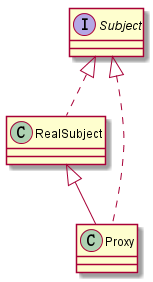

The diagram above was rendered by PlantUML. Its source (embedded in the PNG):
@startuml

interface Subject

class RealSubject{

}
class Proxy{

}

Subject <|.. RealSubject
RealSubject <|-- Proxy
Subject <|.. Proxy

@enduml